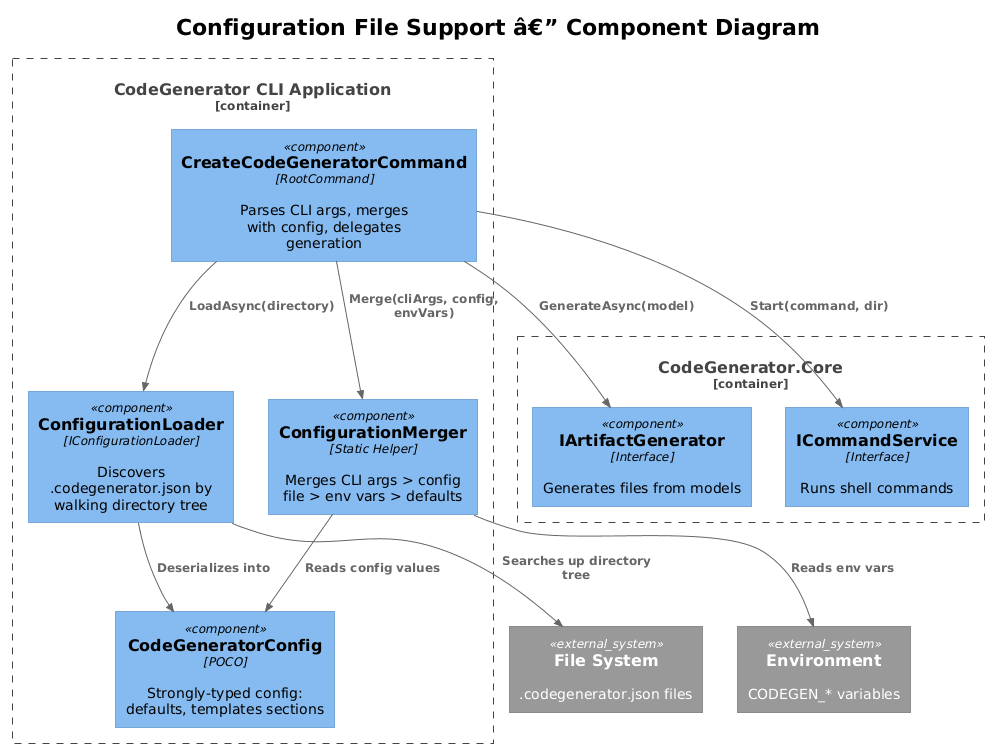

The diagram above was rendered by PlantUML. Its source (embedded in the PNG):
@startuml
!theme plain
!include <C4/C4_Component>

title Configuration File Support â€” Component Diagram

Container_Boundary(cli, "CodeGenerator CLI Application") {
    Component(cmd, "CreateCodeGeneratorCommand", "RootCommand", "Parses CLI args, merges with config, delegates generation")
    Component(loader, "ConfigurationLoader", "IConfigurationLoader", "Discovers .codegenerator.json by walking directory tree")
    Component(model, "CodeGeneratorConfig", "POCO", "Strongly-typed config: defaults, templates sections")
    Component(merger, "ConfigurationMerger", "Static Helper", "Merges CLI args > config file > env vars > defaults")
}

Container_Boundary(core, "CodeGenerator.Core") {
    Component(artgen, "IArtifactGenerator", "Interface", "Generates files from models")
    Component(cmdsvc, "ICommandService", "Interface", "Runs shell commands")
}

System_Ext(fs, "File System", ".codegenerator.json files")
System_Ext(env, "Environment", "CODEGEN_* variables")

Rel(cmd, loader, "LoadAsync(directory)")
Rel(loader, fs, "Searches up directory tree")
Rel(loader, model, "Deserializes into")
Rel(cmd, merger, "Merge(cliArgs, config, envVars)")
Rel(merger, model, "Reads config values")
Rel(merger, env, "Reads env vars")
Rel(cmd, artgen, "GenerateAsync(model)")
Rel(cmd, cmdsvc, "Start(command, dir)")
@enduml